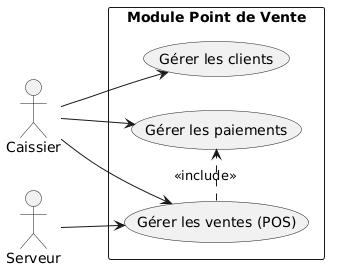

The diagram above was rendered by PlantUML. Its source (embedded in the PNG):
@startuml
left to right direction

actor Caissier
actor Serveur

rectangle "Module Point de Vente" {
    usecase "Gérer les ventes (POS)" as UC_Ventes
    usecase "Gérer les paiements" as UC_Paiements
    usecase "Gérer les clients" as UC_Clients
}

Caissier --> UC_Ventes
Caissier --> UC_Paiements
Caissier --> UC_Clients

Serveur --> UC_Ventes

UC_Ventes .> UC_Paiements : <<include>>
@enduml